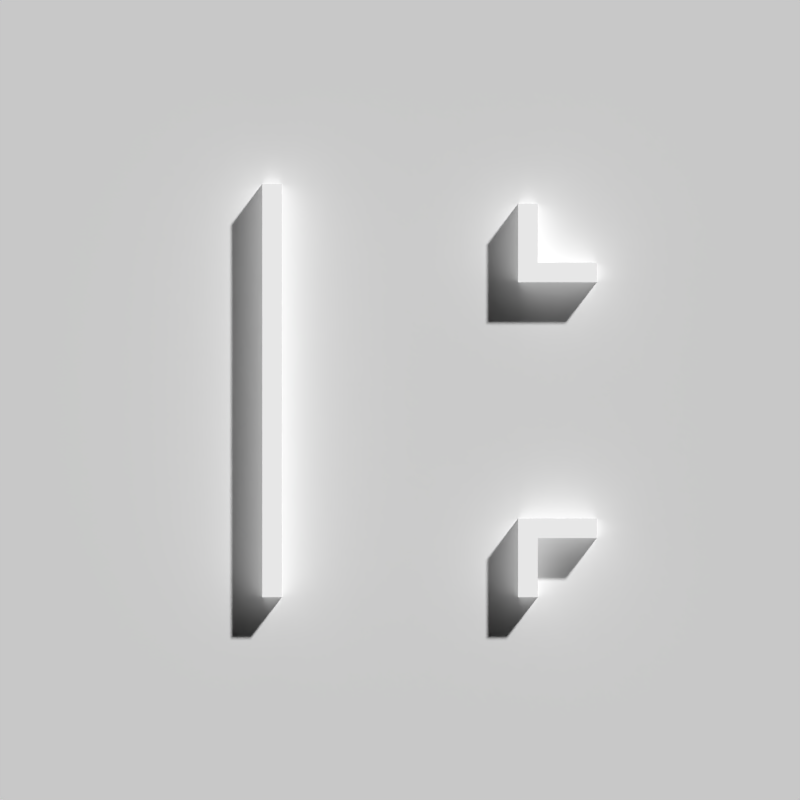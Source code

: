 # Source: safewallsq7.blend  (saved by Blender 2.70.0; exported with 4.5.12 LTS)
import bpy
from mathutils import Matrix  # noqa: F401  (used for matrix-valued properties, if any)

bpy.ops.wm.read_factory_settings(use_empty=True)
scene = bpy.context.scene
scene.name = 'Emission'

# ---- collections
col_collection_1_001 = bpy.data.collections.new('Collection 1.001'); scene.collection.children.link(col_collection_1_001)

# ---- materials (node trees are filled in below, after node groups)
mat_material_002 = bpy.data.materials.new('Material.002')
mat_material_002.alpha_threshold = 0.0
mat_material_002.roughness = 0.5
mat_material_002.line_color = (0.0, 0.0, 0.0, 1.0)
mat_material_003 = bpy.data.materials.new('Material.003')
mat_material_003.alpha_threshold = 0.0
mat_material_003.roughness = 0.5
mat_material_003.line_color = (0.0, 0.0, 0.0, 1.0)

# ---- material node trees
mat_material_002.use_nodes = True; mat_material_002.node_tree.nodes.clear()
_N = mat_material_002.node_tree.nodes; _L = mat_material_002.node_tree.links
n0 = _N.new('ShaderNodeOutputMaterial'); n0.name = 'Material Output'; n0.location = (300, 300)
n1 = _N.new('ShaderNodeBsdfDiffuse'); n1.name = 'Diffuse BSDF'; n1.location = (-7, 305)
n1.inputs[0].default_value = (1.0, 1.0, 1.0, 1.0)
n1.inputs[1].default_value = 1.0
_L.new(n1.outputs[0], n0.inputs[0])
n0.is_active_output = True
mat_material_003.use_nodes = True; mat_material_003.node_tree.nodes.clear()
_N = mat_material_003.node_tree.nodes; _L = mat_material_003.node_tree.links
n0 = _N.new('ShaderNodeOutputMaterial'); n0.name = 'Material Output'; n0.location = (300, 300)
n1 = _N.new('ShaderNodeEmission'); n1.name = 'Emission'; n1.location = (-152, 253)
n1.inputs[0].default_value = (0.8, 0.8, 0.8, 1.0)
_L.new(n1.outputs[0], n0.inputs[0])
n0.is_active_output = True

# ---- world
world_world_001 = bpy.data.worlds.new('World.001'); scene.world = world_world_001
world_world_001.color = (0.0, 0.0, 0.0)
world_world_001.use_sun_shadow = False
world_world_001.sun_shadow_jitter_overblur = 0.0
world_world_001.cycles.sampling_method = 'MANUAL'
world_world_001.cycles.sample_map_resolution = 256

# ---- cameras
cam_camera_000 = bpy.data.cameras.new('Camera.000')
cam_camera_000.type = 'ORTHO'
cam_camera_000.clip_end = 100.0
cam_camera_000.lens = 35.0
cam_camera_000.sensor_width = 32.0
cam_camera_000.sensor_height = 18.0
cam_camera_000.ortho_scale = 4.065
cam_camera_000.dof.focus_distance = 0.0

# ---- meshes
me_plane = bpy.data.meshes.new('Plane')
me_plane.from_pydata([(-2.0, -2.0, 0.0), (2.0, -2.0, 0.0), (-2.0, 2.0, 0.0), (2.0, 2.0, 0.0)], [], [(0, 1, 3, 2)])
me_plane.materials.append(mat_material_002)
me_plane.use_remesh_preserve_volume = False
me_plane.use_remesh_preserve_attributes = False
me_plane.use_mirror_vertex_groups = False
me_plane.update()
me_cube_003 = bpy.data.meshes.new('Cube.003')
me_cube_003.from_pydata([(-0.875, -1.25, 0.5), (-0.875, 1.375, 0.5), (0.875, 0.875, 0.5), (0.875, -0.875, 0.5), (-0.875, -1.25, 1.0), (-0.875, 1.375, 1.0), (0.875, 0.875, 1.0), (0.875, -0.875, 1.0), (0.75, 0.75, 1.0), (0.75, -0.75, 1.0), (-0.75, -1.25, 1.0), (-0.75, 1.375, 1.0), (0.75, 0.75, 0.5), (0.75, -0.75, 0.5), (-0.75, -1.25, 0.5), (-0.75, 1.375, 0.5), (1.25, 0.875, 0.5), (1.25, 0.875, 1.0), (1.25, 0.75, 1.0), (1.25, 0.75, 0.5), (0.875, 1.25, 0.5), (0.875, 1.25, 1.0), (0.75, 1.25, 1.0), (0.75, 1.25, 0.5), (1.25, -0.75, 1.0), (1.25, -0.75, 0.5), (1.25, -0.875, 0.5), (1.25, -0.875, 1.0), (0.875, -1.25, 0.5), (0.875, -1.25, 1.0), (0.75, -1.25, 1.0), (0.75, -1.25, 0.5)], [], [(4, 5, 1, 0), (5, 4, 10, 11), (11, 10, 14, 15), (1, 15, 14, 0), (6, 17, 16, 2), (12, 19, 18, 8), (8, 18, 17, 6), (12, 2, 16, 19), (6, 2, 20, 21), (12, 8, 22, 23), (8, 6, 21, 22), (12, 23, 20, 2), (9, 24, 25, 13), (7, 3, 26, 27), (3, 7, 29, 28), (9, 13, 31, 30), (7, 27, 24, 9), (9, 30, 29, 7), (13, 3, 28, 31), (3, 13, 25, 26)])
me_cube_003.materials.append(mat_material_003)
me_cube_003.use_remesh_preserve_volume = False
me_cube_003.use_remesh_preserve_attributes = False
me_cube_003.use_mirror_vertex_groups = False
me_cube_003.update()

# ---- objects
ob_plane = bpy.data.objects.new('Plane', me_plane)
ob_camera_001 = bpy.data.objects.new('Camera.001', cam_camera_000)
ob_cube_002 = bpy.data.objects.new('Cube.002', me_cube_003)

# ---- transforms, parenting, visibility, modifiers, constraints
ob_plane.location = (0.0, -1.0, -8.345e-07)
ob_plane.rotation_euler = (1.571, -0.0, 0.0)
ob_plane.scale = (1.5, 1.5, 1.5)
ob_plane.lineart.crease_threshold = 0.0
ob_camera_001.location = (0.0, -10.0, -2.623e-06)
ob_camera_001.rotation_euler = (1.571, -0.0, 0.0)
ob_camera_001.lineart.crease_threshold = 0.0
ob_cube_002.location = (0.0, -0.4, -3.576e-07)
ob_cube_002.rotation_euler = (1.571, -0.0, 0.0)
ob_cube_002.scale = (0.8, 0.8, 0.8)
ob_cube_002.lineart.crease_threshold = 0.0

# ---- collection membership
col_collection_1_001.objects.link(ob_plane)
col_collection_1_001.objects.link(ob_camera_001)
col_collection_1_001.objects.link(ob_cube_002)

# ---- scene / render settings (as saved in the file)
scene.camera = ob_camera_001
scene.frame_start = 1; scene.frame_end = 250; scene.frame_set(1)
scene.render.engine = 'CYCLES'
scene.render.resolution_x = 126
scene.render.resolution_y = 126
scene.render.dither_intensity = 0.0
scene.render.film_transparent = True
scene.cycles.use_denoising = False
scene.cycles.samples = 1000
scene.cycles.sampling_pattern = 'TABULATED_SOBOL'
scene.cycles.light_sampling_threshold = 0.0
scene.cycles.use_adaptive_sampling = False
scene.cycles.use_light_tree = False
scene.cycles.blur_glossy = 0.0
scene.cycles.volume_bounces = 1
scene.cycles.pixel_filter_type = 'GAUSSIAN'
scene.cycles.sample_clamp_indirect = 0.0
scene.view_settings.view_transform = 'Standard'
bpy.context.view_layer.update()

# ---- added for rendering (the .blend has no usable light): sun
light_auto_sun = bpy.data.lights.new('AutoSun', 'SUN')
light_auto_sun.energy = 3.0
light_auto_sun.angle = 0.0523599
ob_auto_sun = bpy.data.objects.new('AutoSun', light_auto_sun)
scene.collection.objects.link(ob_auto_sun)
ob_auto_sun.rotation_euler = (0.872665, 0.174533, 0.523599)
bpy.context.view_layer.update()
